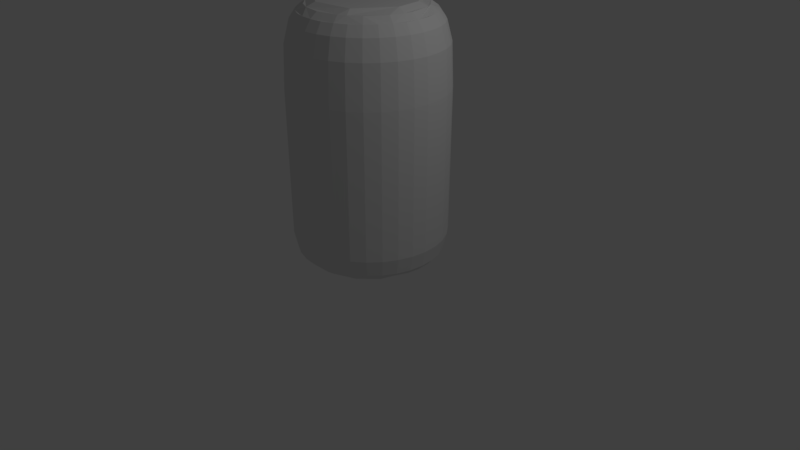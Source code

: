# Source: beercan.blend  (saved by Blender 2.78.0; exported with 4.5.12 LTS)
import bpy
from mathutils import Matrix  # noqa: F401  (used for matrix-valued properties, if any)

bpy.ops.wm.read_factory_settings(use_empty=True)
scene = bpy.context.scene
scene.name = 'Scene'

# ---- collections
col_collection_1 = bpy.data.collections.new('Collection 1'); scene.collection.children.link(col_collection_1)

# ---- materials (node trees are filled in below, after node groups)
mat_bunkerskin = bpy.data.materials.new('BunkerSkin')
mat_bunkerskin.alpha_threshold = 0.0
mat_bunkerskin.use_transparent_shadow = False
mat_bunkerskin.roughness = 0.5
mat_bunkerskin.line_color = (0.0, 0.0, 0.0, 1.0)

# ---- material node trees

# ---- world
world_world = bpy.data.worlds.new('World'); scene.world = world_world
world_world.color = (0.05088, 0.05088, 0.05088)
world_world.use_sun_shadow = False
world_world.sun_shadow_jitter_overblur = 0.0
world_world.cycles.sampling_method = 'MANUAL'

# ---- cameras
cam_camera = bpy.data.cameras.new('Camera')
cam_camera.clip_end = 100.0
cam_camera.lens = 35.0
cam_camera.sensor_width = 32.0
cam_camera.sensor_height = 18.0
cam_camera.ortho_scale = 7.314
cam_camera.dof.focus_distance = 0.0
cam_camera.dof.aperture_fstop = 128.0

# ---- lights
light_lamp = bpy.data.lights.new('Lamp', 'POINT')
light_lamp.transmission_factor = 0.0
light_lamp.cutoff_distance = 30.0
light_lamp.energy = 100.0
light_lamp.shadow_buffer_clip_start = 1.001
light_lamp.shadow_soft_size = 0.1
light_lamp.shadow_maximum_resolution = 0.006
light_lamp.use_absolute_resolution = True

# ---- meshes
me_mesh = bpy.data.meshes.new('Mesh')
me_mesh.from_pydata([(-0.04176, 0.8503, -2.196), (0.2535, 0.7916, -2.196), (0.5038, 0.6244, -2.196), (0.671, 0.3741, -2.196), (0.7297, 0.07881, -2.196), (0.5997, -0.3498, -2.196), (0.3869, -0.5627, -2.196), (0.1088, -0.6779, -2.196), (-0.337, -0.634, -2.196), (-0.5873, -0.4667, -2.196), (-0.7545, -0.2164, -2.196), (-0.7984, 0.2293, -2.196), (-0.5873, 0.6244, -2.196), (-0.337, 0.7916, -2.196), (0.1478, 1.032, 0.5472), (-0.04176, 1.051, 0.5472), (0.3302, 0.9767, 0.5472), (0.4982, 0.8869, 0.5472), (0.6455, 0.766, 0.5472), (0.7663, 0.6188, 0.5472), (0.8561, 0.4507, 0.5472), (0.9114, 0.2684, 0.5472), (0.9301, 0.07881, 0.5472), (0.9114, -0.1108, 0.5472), (0.8561, -0.2931, 0.5472), (0.7663, -0.4611, 0.5472), (0.6455, -0.6084, 0.5472), (0.4982, -0.7293, 0.5472), (0.3302, -0.8191, 0.5472), (0.1478, -0.8744, 0.5472), (-0.04176, -0.8931, 0.5472), (-0.2314, -0.8744, 0.5472), (-0.4137, -0.8191, 0.5472), (-0.5817, -0.7293, 0.5472), (-0.729, -0.6084, 0.5472), (-0.8498, -0.4611, 0.5472), (-0.9397, -0.2931, 0.5472), (-0.995, -0.1108, 0.5472), (-1.014, 0.07882, 0.5472), (-0.995, 0.2684, 0.5472), (-0.9397, 0.4507, 0.5472), (-0.8498, 0.6188, 0.5472), (-0.729, 0.766, 0.5472), (-0.5817, 0.8869, 0.5472), (-0.4137, 0.9767, 0.5472), (-0.2314, 1.032, 0.5472), (-0.04176, 1.058, -1.85), (0.1492, 1.039, -1.85), (0.3328, 0.983, -1.85), (0.502, 0.8926, -1.85), (0.6503, 0.7709, -1.85), (0.772, 0.6226, -1.85), (0.8625, 0.4534, -1.85), (0.9182, 0.2698, -1.85), (0.937, 0.07881, -1.85), (0.9182, -0.1121, -1.85), (0.8625, -0.2957, -1.85), (0.772, -0.4649, -1.85), (0.6503, -0.6132, -1.85), (0.502, -0.735, -1.85), (0.3328, -0.8254, -1.85), (0.1492, -0.8811, -1.85), (-0.04176, -0.8999, -1.85), (-0.2327, -0.8811, -1.85), (-0.4163, -0.8254, -1.85), (-0.5855, -0.735, -1.85), (-0.7338, -0.6132, -1.85), (-0.8555, -0.4649, -1.85), (-0.946, -0.2957, -1.85), (-1.002, -0.1121, -1.85), (-1.02, 0.07882, -1.85), (-1.002, 0.2698, -1.85), (-0.946, 0.4534, -1.85), (-0.8555, 0.6226, -1.85), (-0.7338, 0.7709, -1.85), (-0.5855, 0.8926, -1.85), (-0.4163, 0.983, -1.85), (-0.2327, 1.039, -1.85), (-0.04176, 0.9034, 0.9193), (0.1191, 0.8875, 0.9193), (0.2738, 0.8406, 0.9193), (0.4163, 0.7644, 0.9193), (0.5413, 0.6619, 0.9193), (0.6438, 0.5369, 0.9193), (0.72, 0.3944, 0.9193), (0.7669, 0.2397, 0.9193), (0.7828, 0.07881, 0.9193), (0.7669, -0.08204, 0.9193), (0.72, -0.2367, 0.9193), (0.6438, -0.3793, 0.9193), (0.5413, -0.5042, 0.9193), (0.4163, -0.6068, 0.9193), (0.2738, -0.683, 0.9193), (0.1191, -0.7299, 0.9193), (-0.04176, -0.7457, 0.9193), (-0.2026, -0.7299, 0.9193), (-0.3573, -0.683, 0.9193), (-0.4998, -0.6068, 0.9193), (-0.6248, -0.5042, 0.9193), (-0.7273, -0.3793, 0.9193), (-0.8035, -0.2367, 0.9193), (-0.8505, -0.08204, 0.9193), (-0.8663, 0.07882, 0.9193), (-0.8505, 0.2397, 0.9193), (-0.8035, 0.3944, 0.9193), (-0.7273, 0.5369, 0.9193), (-0.6248, 0.6619, 0.9193), (-0.4998, 0.7644, 0.9193), (-0.3573, 0.8406, 0.9193), (-0.2026, 0.8875, 0.9193), (-0.04176, 0.95, -2.125), (0.2916, 0.8837, -2.125), (0.4423, 0.8032, -2.125), (0.5743, 0.6948, -2.125), (0.6826, 0.5628, -2.125), (0.7631, 0.4122, -2.125), (0.8127, 0.2488, -2.125), (0.8294, 0.07881, -2.125), (0.8127, -0.09115, -2.125), (0.6826, -0.4052, -2.125), (0.4423, -0.6456, -2.125), (0.1282, -0.7756, -2.125), (-0.2117, -0.7756, -2.125), (-0.3752, -0.7261, -2.125), (-0.5258, -0.6456, -2.125), (-0.6578, -0.5372, -2.125), (-0.7661, -0.4052, -2.125), (-0.8466, -0.2546, -2.125), (-0.8962, -0.09115, -2.125), (-0.8962, 0.2488, -2.125), (-0.7661, 0.5628, -2.125), (-0.6578, 0.6948, -2.125), (-0.5258, 0.8032, -2.125), (-0.3752, 0.8837, -2.125), (-0.2117, 0.9333, -2.125), (-0.04176, 1.073, 0.006995), (-0.04176, 0.8095, 0.9884), (0.1353, 0.9688, 0.7972), (0.3055, 0.9172, 0.7972), (0.4624, 0.8333, 0.7972), (0.5999, 0.7205, 0.7972), (0.7128, 0.583, 0.7972), (0.7966, 0.4261, 0.7972), (0.8483, 0.2559, 0.7972), (0.8657, 0.07881, 0.7972), (0.8483, -0.09822, 0.7972), (0.7966, -0.2685, 0.7972), (0.7128, -0.4253, 0.7972), (0.5999, -0.5629, 0.7972), (0.4624, -0.6757, 0.7972), (0.3055, -0.7596, 0.7972), (0.1353, -0.8112, 0.7972), (-0.04176, -0.8286, 0.7972), (-0.2188, -0.8112, 0.7972), (-0.389, -0.7596, 0.7972), (-0.5459, -0.6757, 0.7972), (-0.6834, -0.5629, 0.7972), (-0.7963, -0.4253, 0.7972), (-0.8801, -0.2685, 0.7972), (-0.9318, -0.09822, 0.7972), (-0.9492, 0.07882, 0.7972), (-0.9318, 0.2559, 0.7972), (-0.8801, 0.4261, 0.7972), (-0.7963, 0.583, 0.7972), (-0.6834, 0.7205, 0.7972), (-0.5459, 0.8333, 0.7972), (-0.389, 0.9172, 0.7972), (-0.2188, 0.9688, 0.7972), (-0.04176, 1.011, -2.058), (0.1521, 1.054, 0.006995), (0.3386, 0.997, 0.006995), (0.5104, 0.9051, 0.006995), (0.661, 0.7815, 0.006995), (0.7846, 0.6309, 0.006995), (0.8764, 0.4591, 0.006995), (0.933, 0.2727, 0.006995), (0.952, 0.07881, 0.006995), (0.933, -0.1151, 0.006995), (0.8764, -0.3015, 0.006995), (0.7846, -0.4733, 0.006995), (0.661, -0.6239, 0.006995), (0.5104, -0.7475, 0.006995), (0.3386, -0.8393, 0.006995), (0.1521, -0.8959, 0.006995), (-0.04176, -0.915, 0.006995), (-0.2356, -0.8959, 0.006995), (-0.4221, -0.8393, 0.006995), (-0.5939, -0.7475, 0.006995), (-0.7445, -0.6239, 0.006995), (-0.8681, -0.4733, 0.006995), (-0.9599, -0.3015, 0.006995), (-1.016, -0.1151, 0.006995), (-1.036, 0.07882, 0.006995), (-1.016, 0.2727, 0.006995), (-0.9599, 0.4591, 0.006995), (-0.8681, 0.6309, 0.006995), (-0.7445, 0.7815, 0.006995), (-0.5939, 0.9051, 0.006995), (-0.4221, 0.997, 0.006995), (-0.2356, 1.054, 0.006995), (-0.04176, 0.9863, 0.7972), (0.3642, 0.6864, 0.9884), (0.5658, 0.4848, 0.9884), (0.6889, 0.07881, 0.9884), (0.6333, -0.2008, 0.9884), (0.4749, -0.4379, 0.9884), (0.2379, -0.5963, 0.9884), (-0.04176, -0.6519, 0.9884), (-0.4477, -0.5287, 0.9884), (-0.6493, -0.3271, 0.9884), (-0.7584, -0.06374, 0.9884), (-0.7584, 0.2214, 0.9884), (-0.6493, 0.4848, 0.9884), (-0.3214, 0.7539, 0.9884), (0.14, 0.9926, -2.058), (0.3148, 0.9396, -2.058), (0.4759, 0.8535, -2.058), (0.6171, 0.7376, -2.058), (0.7329, 0.5964, -2.058), (0.819, 0.4354, -2.058), (0.872, 0.2606, -2.058), (0.8899, 0.07881, -2.058), (0.872, -0.103, -2.058), (0.819, -0.2777, -2.058), (0.7329, -0.4388, -2.058), (0.6171, -0.58, -2.058), (0.4759, -0.6959, -2.058), (0.3148, -0.782, -2.058), (0.14, -0.835, -2.058), (-0.04176, -0.8529, -2.058), (-0.2235, -0.835, -2.058), (-0.3983, -0.782, -2.058), (-0.5594, -0.6959, -2.058), (-0.7006, -0.58, -2.058), (-0.8164, -0.4388, -2.058), (-0.9025, -0.2777, -2.058), (-0.9556, -0.103, -2.058), (-0.9735, 0.07882, -2.058), (-0.9556, 0.2606, -2.058), (-0.9025, 0.4354, -2.058), (-0.8164, 0.5964, -2.058), (-0.7006, 0.7376, -2.058), (-0.5594, 0.8535, -2.058), (-0.3983, 0.9396, -2.058), (-0.2235, 0.9926, -2.058), (0.1356, 0.7874, 0.9884), (0.6186, 0.391, 0.9884), (0.6807, -0.02846, 0.9884), (0.3338, -0.5476, 0.9884), (-0.2879, -0.6089, 0.9884), (-0.6285, -0.3562, 0.9884), (-0.7713, 0.04307, 0.9884), (-0.7021, 0.391, 0.9884), (-0.4174, 0.7053, 0.9884), (0.1092, 0.6823, 1.039), (0.2782, -0.4547, 1.039), (-0.6452, 0.2298, 1.039), (-0.6042, 0.3446, 1.039), (-0.3617, 0.6123, 1.039), (0.5206, 0.3446, 1.039), (0.5735, -0.01262, 1.039), (-0.2515, -0.5068, 1.039), (-0.5415, -0.2916, 1.039), (-0.6631, 0.04846, 1.039)], [], [(19, 173, 172, 18), (28, 182, 181, 27), (20, 174, 173, 19), (35, 189, 188, 34), (29, 183, 182, 28), (22, 176, 175, 21), (24, 178, 177, 23), (32, 186, 185, 31), (27, 181, 180, 26), (37, 191, 190, 36), (30, 184, 183, 29), (173, 51, 50, 172), (36, 190, 189, 35), (33, 187, 186, 32), (18, 172, 171, 17), (14, 169, 135, 15), (43, 197, 196, 42), (25, 179, 178, 24), (0, 1, 2, 3, 4, 5, 6, 7, 8, 9, 10, 11, 12, 13), (167, 200, 15, 45), (149, 150, 28, 27), (137, 138, 16, 14), (140, 141, 19, 18), (138, 139, 17, 16), (141, 142, 20, 19), (160, 161, 39, 38), (142, 143, 21, 20), (164, 165, 43, 42), (200, 137, 14, 15), (159, 160, 38, 37), (147, 148, 26, 25), (156, 157, 35, 34), (166, 167, 45, 44), (150, 151, 29, 28), (165, 166, 44, 43), (153, 154, 32, 31), (158, 159, 37, 36), (157, 158, 36, 35), (225, 224, 57, 58), (239, 238, 71, 72), (231, 230, 63, 64), (238, 237, 70, 71), (235, 234, 67, 68), (219, 218, 51, 52), (216, 215, 48, 49), (222, 221, 54, 55), (233, 232, 65, 66), (168, 244, 77, 46), (218, 217, 50, 51), (217, 216, 49, 50), (236, 235, 68, 69), (10, 9, 125, 126, 127), (263, 251, 210, 209, 250, 262), (258, 253, 212, 252, 257), (0, 13, 133, 134, 110), (0, 110, 111, 1), (12, 11, 129, 130, 131), (10, 127, 128, 129, 11), (9, 8, 123, 124, 125), (4, 3, 115, 116, 117), (1, 111, 112, 113, 2), (207, 249, 208, 97, 96, 95, 94), (204, 205, 90, 89, 88), (212, 105, 104, 103, 211, 252), (245, 201, 81, 80, 79, 78, 136), (57, 179, 180, 58), (34, 188, 187, 33), (73, 195, 196, 74), (67, 189, 190, 68), (169, 47, 46, 135), (17, 171, 170, 16), (197, 75, 74, 196), (189, 67, 66, 188), (23, 177, 176, 22), (48, 170, 171, 49), (45, 199, 198, 44), (256, 263, 262, 261), (16, 170, 169, 14), (188, 66, 65, 187), (39, 193, 192, 38), (58, 180, 181, 59), (49, 171, 172, 50), (182, 60, 59, 181), (40, 194, 193, 39), (194, 72, 71, 193), (199, 77, 76, 198), (53, 175, 176, 54), (187, 65, 64, 186), (68, 190, 191, 69), (38, 192, 191, 37), (51, 173, 174, 52), (170, 48, 47, 169), (198, 76, 75, 197), (26, 180, 179, 25), (54, 176, 177, 55), (21, 175, 174, 20), (62, 184, 185, 63), (69, 191, 192, 70), (61, 183, 184, 62), (70, 192, 193, 71), (77, 199, 135, 46), (44, 198, 197, 43), (42, 196, 195, 41), (63, 185, 186, 64), (72, 194, 195, 73), (31, 185, 184, 30), (60, 182, 183, 61), (178, 56, 55, 177), (15, 135, 199, 45), (179, 57, 56, 178), (175, 53, 52, 174), (256, 257, 252, 211, 251, 263), (247, 204, 88, 87, 86, 203), (211, 103, 102, 101, 210, 251), (163, 164, 42, 41), (93, 151, 150, 92), (259, 246, 202, 201, 245, 254), (212, 253, 213, 108, 107, 106, 105), (139, 140, 18, 17), (89, 147, 146, 88), (262, 250, 208, 249, 261), (152, 153, 31, 30), (101, 159, 158, 100), (41, 195, 194, 40), (148, 149, 27, 26), (105, 163, 162, 104), (162, 163, 41, 40), (207, 94, 93, 92, 206), (86, 144, 143, 85), (259, 254, 258, 257, 256, 261, 255, 260), (90, 148, 147, 89), (155, 156, 34, 33), (126, 234, 235, 236, 128, 127), (201, 202, 83, 82, 81), (107, 165, 164, 106), (146, 147, 25, 24), (91, 149, 148, 90), (145, 146, 24, 23), (250, 209, 99, 98, 97, 208), (261, 249, 207, 206, 248, 255), (209, 210, 101, 100, 99), (104, 162, 161, 103), (237, 236, 69, 70), (78, 200, 167, 109), (161, 162, 40, 39), (95, 153, 152, 94), (82, 140, 139, 81), (151, 152, 30, 29), (143, 144, 22, 21), (260, 247, 203, 246, 259), (213, 136, 78, 109, 108), (154, 155, 33, 32), (227, 226, 59, 60), (220, 219, 52, 53), (129, 128, 236, 237, 238), (230, 229, 62, 63), (244, 243, 76, 77), (214, 168, 46, 47), (120, 226, 227, 228, 121), (13, 12, 131, 132, 133), (242, 241, 74, 75), (243, 242, 75, 76), (125, 124, 232, 233, 234, 126), (223, 222, 55, 56), (215, 214, 47, 48), (134, 244, 168, 110), (241, 240, 73, 74), (4, 117, 118, 119, 5), (221, 220, 53, 54), (111, 215, 216, 112), (129, 238, 239, 240, 130), (224, 223, 56, 57), (228, 227, 60, 61), (232, 231, 64, 65), (8, 7, 121, 122, 123), (226, 225, 58, 59), (7, 6, 120, 121), (234, 233, 66, 67), (255, 248, 205, 204, 247, 260), (229, 228, 61, 62), (240, 239, 72, 73), (5, 119, 120, 6), (122, 230, 231, 232, 124, 123), (131, 130, 240, 241, 242, 132), (119, 224, 225, 226, 120), (122, 121, 228, 229, 230), (117, 116, 220, 221, 222, 118), (111, 110, 168, 214, 215), (113, 112, 216, 217, 218, 114), (115, 114, 218, 219, 220, 116), (118, 222, 223, 224, 119), (102, 160, 159, 101), (80, 138, 137, 79), (94, 152, 151, 93), (99, 157, 156, 98), (81, 139, 138, 80), (88, 146, 145, 87), (84, 142, 141, 83), (103, 161, 160, 102), (85, 143, 142, 84), (100, 158, 157, 99), (108, 166, 165, 107), (79, 137, 200, 78), (87, 145, 144, 86), (98, 156, 155, 97), (97, 155, 154, 96), (109, 167, 166, 108), (106, 164, 163, 105), (96, 154, 153, 95), (92, 150, 149, 91), (254, 245, 136, 213, 253, 258), (144, 145, 23, 22), (83, 141, 140, 82), (206, 92, 91, 90, 205, 248), (133, 132, 242, 243, 244, 134), (2, 113, 114, 115, 3), (246, 203, 86, 85, 84, 83, 202)])
_uv = me_mesh.uv_layers.new(name='UVMap')
_uv.uv.foreach_set('vector', [0.9568, 0.6257, 0.9077, 0.6278, 0.9071, 0.594, 0.9562, 0.5926, 0.257, 0.6645, 0.208, 0.6672, 0.2072, 0.6368, 0.2562, 0.6347, 0.9575, 0.6554, 0.9085, 0.6582, 0.9077, 0.6278, 0.9568, 0.6257, 0.6573, 0.6257, 0.6083, 0.6278, 0.6077, 0.594, 0.6568, 0.5926, 0.6573, 0.4238, 0.6083, 0.4214, 0.6091, 0.3955, 0.6581, 0.3985, 0.2556, 0.4627, 0.2066, 0.4609, 0.2072, 0.4305, 0.2562, 0.4329, 0.2551, 0.5308, 0.2061, 0.5306, 0.2062, 0.4947, 0.2552, 0.4957, 0.6563, 0.5217, 0.6072, 0.5215, 0.6074, 0.4856, 0.6564, 0.4867, 0.2562, 0.6347, 0.2072, 0.6368, 0.2066, 0.603, 0.2556, 0.6017, 0.6591, 0.6807, 0.6101, 0.684, 0.6091, 0.6582, 0.6581, 0.6554, 0.6568, 0.4536, 0.6077, 0.4518, 0.6083, 0.4214, 0.6573, 0.4238, 0.9077, 0.6278, 0.7397, 0.6269, 0.7391, 0.5937, 0.9071, 0.594, 0.6581, 0.6554, 0.6091, 0.6582, 0.6083, 0.6278, 0.6573, 0.6257, 0.6564, 0.5575, 0.6074, 0.5581, 0.6072, 0.5215, 0.6563, 0.5217, 0.9562, 0.5926, 0.9071, 0.594, 0.9068, 0.5581, 0.9558, 0.5575, 0.9558, 0.4867, 0.9068, 0.4856, 0.9071, 0.4518, 0.9562, 0.4536, 0.6573, 0.9487, 0.6083, 0.9508, 0.6077, 0.917, 0.6568, 0.9157, 0.2552, 0.5666, 0.2062, 0.5671, 0.2061, 0.5306, 0.2551, 0.5308, 0.06801, 0.2612, 0.05095, 0.2071, 0.05671, 0.1508, 0.08442, 0.101, 0.1299, 0.0651, 0.2156, 0.04869, 0.2719, 0.0651, 0.3173, 0.101, 0.3508, 0.1787, 0.345, 0.2349, 0.3173, 0.2848, 0.2446, 0.3315, 0.1571, 0.3315, 0.1053, 0.3049, 0.9797, 0.4314, 0.9792, 0.4592, 0.9562, 0.4536, 0.9568, 0.4238, 0.2792, 0.629, 0.2799, 0.6567, 0.257, 0.6645, 0.2562, 0.6347, 0.9789, 0.4901, 0.9788, 0.5229, 0.9557, 0.5217, 0.9558, 0.4867, 0.9792, 0.589, 0.9797, 0.6199, 0.9568, 0.6257, 0.9562, 0.5926, 0.9788, 0.5229, 0.9789, 0.5563, 0.9558, 0.5575, 0.9557, 0.5217, 0.9797, 0.6199, 0.9805, 0.6477, 0.9575, 0.6554, 0.9568, 0.6257, 0.6798, 0.7823, 0.6794, 0.8131, 0.6564, 0.8097, 0.6568, 0.7766, 0.2799, 0.4169, 0.2792, 0.4405, 0.2562, 0.4329, 0.257, 0.4076, 0.6798, 0.9121, 0.6803, 0.9429, 0.6573, 0.9487, 0.6568, 0.9157, 0.9792, 0.4592, 0.9789, 0.4901, 0.9558, 0.4867, 0.9562, 0.4536, 0.6803, 0.7545, 0.6798, 0.7823, 0.6568, 0.7766, 0.6573, 0.7469, 0.2783, 0.5653, 0.2786, 0.5981, 0.2556, 0.6017, 0.2552, 0.5666, 0.6798, 0.589, 0.6803, 0.6199, 0.6573, 0.6257, 0.6568, 0.5926, 0.9805, 0.4078, 0.9797, 0.4314, 0.9568, 0.4238, 0.9575, 0.3985, 0.681, 0.4078, 0.6803, 0.4314, 0.6573, 0.4238, 0.6581, 0.3985, 0.6803, 0.9429, 0.681, 0.9707, 0.6581, 0.9785, 0.6573, 0.9487, 0.6794, 0.4901, 0.6793, 0.5229, 0.6563, 0.5217, 0.6564, 0.4867, 0.681, 0.7309, 0.6803, 0.7545, 0.6573, 0.7469, 0.6581, 0.7216, 0.6803, 0.6199, 0.681, 0.6477, 0.6581, 0.6554, 0.6573, 0.6257, 0.01999, 0.6002, 0.01965, 0.5666, 0.03816, 0.5674, 0.03852, 0.6027, 0.4207, 0.8463, 0.4208, 0.8126, 0.4393, 0.81, 0.4392, 0.8453, 0.4207, 0.5232, 0.4208, 0.4896, 0.4393, 0.487, 0.4392, 0.5223, 0.4208, 0.8126, 0.4211, 0.7809, 0.4397, 0.7767, 0.4393, 0.81, 0.4224, 0.6514, 0.4217, 0.6228, 0.4403, 0.6269, 0.441, 0.6569, 0.7219, 0.6514, 0.7211, 0.6228, 0.7397, 0.6269, 0.7405, 0.6569, 0.7202, 0.5575, 0.7201, 0.5232, 0.7386, 0.5223, 0.7387, 0.5583, 0.01965, 0.4986, 0.01999, 0.4669, 0.03852, 0.4627, 0.03816, 0.496, 0.4211, 0.5912, 0.4208, 0.5575, 0.4393, 0.5583, 0.4397, 0.5937, 0.7206, 0.4579, 0.7211, 0.4294, 0.7397, 0.4237, 0.7391, 0.4537, 0.7211, 0.6228, 0.7206, 0.5912, 0.7391, 0.5937, 0.7397, 0.6269, 0.7206, 0.5912, 0.7202, 0.5575, 0.7387, 0.5583, 0.7391, 0.5937, 0.4234, 0.6756, 0.4224, 0.6514, 0.441, 0.6569, 0.442, 0.6824, 0.3173, 0.2848, 0.345, 0.2349, 0.3635, 0.2404, 0.3507, 0.27, 0.3322, 0.2967, 0.4875, 0.2383, 0.4683, 0.247, 0.4607, 0.2282, 0.4553, 0.1749, 0.4562, 0.1683, 0.4772, 0.1713, 0.5914, 0.305, 0.5903, 0.3254, 0.53, 0.3094, 0.5123, 0.2985, 0.525, 0.2822, 0.06801, 0.2612, 0.1053, 0.3049, 0.0928, 0.3193, 0.06922, 0.2967, 0.0507, 0.27, 0.06801, 0.2612, 0.0507, 0.27, 0.03143, 0.2089, 0.05095, 0.2071, 0.1571, 0.3315, 0.2446, 0.3315, 0.2501, 0.3494, 0.184, 0.3557, 0.1513, 0.3494, 0.3173, 0.2848, 0.3322, 0.2967, 0.3086, 0.3194, 0.2501, 0.3494, 0.2446, 0.3315, 0.345, 0.2349, 0.3508, 0.1787, 0.37, 0.1769, 0.37, 0.2089, 0.3635, 0.2404, 0.1299, 0.0651, 0.08442, 0.101, 0.06922, 0.08909, 0.0928, 0.06642, 0.1205, 0.0486, 0.05095, 0.2071, 0.03143, 0.2089, 0.03143, 0.1768, 0.03794, 0.1454, 0.05671, 0.1508, 0.53, 0.06735, 0.4916, 0.09627, 0.4714, 0.1237, 0.4552, 0.1154, 0.4727, 0.09014, 0.495, 0.06867, 0.5213, 0.05181, 0.6878, 0.0823, 0.6387, 0.05706, 0.6439, 0.0402, 0.6731, 0.05181, 0.6994, 0.06867, 0.53, 0.3094, 0.5213, 0.3249, 0.495, 0.3081, 0.4727, 0.2866, 0.487, 0.2754, 0.5123, 0.2985, 0.6931, 0.29, 0.7231, 0.253, 0.7392, 0.2614, 0.7217, 0.2866, 0.6994, 0.3081, 0.6731, 0.3249, 0.6646, 0.3094, 0.03816, 0.5674, 0.2062, 0.5671, 0.2066, 0.603, 0.03852, 0.6027, 0.6568, 0.5926, 0.6077, 0.594, 0.6074, 0.5581, 0.6564, 0.5575, 0.4393, 0.8814, 0.6074, 0.8811, 0.6077, 0.917, 0.4397, 0.9167, 0.4403, 0.6269, 0.6083, 0.6278, 0.6091, 0.6582, 0.441, 0.6569, 0.9068, 0.4856, 0.7387, 0.487, 0.7391, 0.4537, 0.9071, 0.4518, 0.9558, 0.5575, 0.9068, 0.5581, 0.9067, 0.5215, 0.9557, 0.5217, 0.6083, 0.9508, 0.4403, 0.95, 0.4397, 0.9167, 0.6077, 0.917, 0.6083, 0.6278, 0.4403, 0.6269, 0.4397, 0.5937, 0.6077, 0.594, 0.2552, 0.4957, 0.2062, 0.4947, 0.2066, 0.4609, 0.2556, 0.4627, 0.7386, 0.5223, 0.9067, 0.5215, 0.9068, 0.5581, 0.7387, 0.5583, 0.9568, 0.4238, 0.9077, 0.4214, 0.9085, 0.3955, 0.9575, 0.3985, 0.5073, 0.2668, 0.4875, 0.2383, 0.4772, 0.1713, 0.5073, 0.1099, 0.9557, 0.5217, 0.9067, 0.5215, 0.9068, 0.4856, 0.9558, 0.4867, 0.6077, 0.594, 0.4397, 0.5937, 0.4393, 0.5583, 0.6074, 0.5581, 0.6564, 0.8097, 0.6074, 0.8087, 0.6077, 0.7749, 0.6568, 0.7766, 0.03852, 0.6027, 0.2066, 0.603, 0.2072, 0.6368, 0.0391, 0.636, 0.7387, 0.5583, 0.9068, 0.5581, 0.9071, 0.594, 0.7391, 0.5937, 0.208, 0.6672, 0.03989, 0.666, 0.0391, 0.636, 0.2072, 0.6368, 0.6563, 0.8448, 0.6072, 0.8445, 0.6074, 0.8087, 0.6564, 0.8097, 0.6072, 0.8445, 0.4392, 0.8453, 0.4393, 0.81, 0.6074, 0.8087, 0.9077, 0.4214, 0.7397, 0.4237, 0.7405, 0.3982, 0.9085, 0.3955, 0.0391, 0.4328, 0.2072, 0.4305, 0.2066, 0.4609, 0.03852, 0.4627, 0.6074, 0.5581, 0.4393, 0.5583, 0.4392, 0.5223, 0.6072, 0.5215, 0.441, 0.6569, 0.6091, 0.6582, 0.6101, 0.684, 0.442, 0.6824, 0.6568, 0.7766, 0.6077, 0.7749, 0.6083, 0.7444, 0.6573, 0.7469, 0.7397, 0.6269, 0.9077, 0.6278, 0.9085, 0.6582, 0.7405, 0.6569, 0.9067, 0.5215, 0.7386, 0.5223, 0.7387, 0.487, 0.9068, 0.4856, 0.6091, 0.9812, 0.441, 0.9799, 0.4403, 0.95, 0.6083, 0.9508, 0.2556, 0.6017, 0.2066, 0.603, 0.2062, 0.5671, 0.2552, 0.5666, 0.03852, 0.4627, 0.2066, 0.4609, 0.2062, 0.4947, 0.03816, 0.496, 0.2562, 0.4329, 0.2072, 0.4305, 0.208, 0.4046, 0.257, 0.4076, 0.4397, 0.4537, 0.6077, 0.4518, 0.6074, 0.4856, 0.4393, 0.487, 0.4403, 0.7468, 0.6083, 0.7444, 0.6077, 0.7749, 0.4397, 0.7767, 0.4403, 0.4237, 0.6083, 0.4214, 0.6077, 0.4518, 0.4397, 0.4537, 0.4397, 0.7767, 0.6077, 0.7749, 0.6074, 0.8087, 0.4393, 0.81, 0.7397, 0.4237, 0.9077, 0.4214, 0.9071, 0.4518, 0.7391, 0.4537, 0.6581, 0.9785, 0.6091, 0.9812, 0.6083, 0.9508, 0.6573, 0.9487, 0.6568, 0.9157, 0.6077, 0.917, 0.6074, 0.8811, 0.6564, 0.8806, 0.4393, 0.487, 0.6074, 0.4856, 0.6072, 0.5215, 0.4392, 0.5223, 0.4392, 0.8453, 0.6072, 0.8445, 0.6074, 0.8811, 0.4393, 0.8814, 0.6564, 0.4867, 0.6074, 0.4856, 0.6077, 0.4518, 0.6568, 0.4536, 0.03989, 0.666, 0.208, 0.6672, 0.2089, 0.6931, 0.04084, 0.6914, 0.2061, 0.5306, 0.03804, 0.5314, 0.03816, 0.496, 0.2062, 0.4947, 0.9562, 0.4536, 0.9071, 0.4518, 0.9077, 0.4214, 0.9568, 0.4238, 0.2062, 0.5671, 0.03816, 0.5674, 0.03804, 0.5314, 0.2061, 0.5306, 0.9095, 0.684, 0.7414, 0.6824, 0.7405, 0.6569, 0.9085, 0.6582, 0.5073, 0.2668, 0.525, 0.2822, 0.5123, 0.2985, 0.487, 0.2754, 0.4683, 0.247, 0.4875, 0.2383, 0.7119, 0.1066, 0.6878, 0.0823, 0.6994, 0.06867, 0.7217, 0.09014, 0.7392, 0.1154, 0.7231, 0.1237, 0.487, 0.2754, 0.4727, 0.2866, 0.4552, 0.2614, 0.4431, 0.2333, 0.4607, 0.2282, 0.4683, 0.247, 0.6794, 0.8793, 0.6798, 0.9121, 0.6568, 0.9157, 0.6564, 0.8806, 0.5505, 0.0402, 0.5456, 0.0253, 0.5797, 0.01878, 0.5814, 0.03427, 0.7187, 0.1826, 0.7398, 0.1816, 0.7393, 0.2018, 0.7231, 0.253, 0.6931, 0.29, 0.6789, 0.2749, 0.53, 0.3094, 0.5903, 0.3254, 0.6113, 0.3249, 0.613, 0.3425, 0.5814, 0.3425, 0.5505, 0.3365, 0.5213, 0.3249, 0.9789, 0.5563, 0.9792, 0.589, 0.9562, 0.5926, 0.9558, 0.5575, 0.6731, 0.05181, 0.6806, 0.03808, 0.7095, 0.05664, 0.6994, 0.06867, 0.4772, 0.1713, 0.4562, 0.1683, 0.4714, 0.1237, 0.4916, 0.09627, 0.5073, 0.1099, 0.6798, 0.4592, 0.6794, 0.4901, 0.6564, 0.4867, 0.6568, 0.4536, 0.4431, 0.2333, 0.4275, 0.2378, 0.4207, 0.2051, 0.437, 0.2035, 0.6564, 0.8806, 0.6074, 0.8811, 0.6072, 0.8445, 0.6563, 0.8448, 0.2786, 0.5981, 0.2792, 0.629, 0.2562, 0.6347, 0.2556, 0.6017, 0.5213, 0.3249, 0.5135, 0.3387, 0.4846, 0.3201, 0.495, 0.3081, 0.6793, 0.8459, 0.6794, 0.8793, 0.6564, 0.8806, 0.6563, 0.8448, 0.53, 0.06735, 0.5213, 0.05181, 0.5505, 0.0402, 0.5814, 0.03427, 0.5833, 0.05181, 0.7392, 0.1154, 0.7534, 0.108, 0.7666, 0.1389, 0.7513, 0.1434, 0.7187, 0.1826, 0.6789, 0.2749, 0.5914, 0.305, 0.525, 0.2822, 0.5073, 0.2668, 0.5073, 0.1099, 0.6033, 0.07169, 0.6949, 0.1188, 0.6439, 0.0402, 0.6485, 0.0253, 0.6806, 0.03808, 0.6731, 0.05181, 0.6794, 0.5563, 0.6798, 0.589, 0.6568, 0.5926, 0.6564, 0.5575, 0.3507, 0.27, 0.361, 0.2754, 0.3412, 0.3039, 0.316, 0.3282, 0.3086, 0.3194, 0.3322, 0.2967, 0.7231, 0.253, 0.7393, 0.2018, 0.7575, 0.2035, 0.7513, 0.2333, 0.7392, 0.2614, 0.5814, 0.3425, 0.5797, 0.358, 0.5456, 0.3514, 0.5505, 0.3365, 0.2782, 0.5319, 0.2783, 0.5653, 0.2552, 0.5666, 0.2551, 0.5308, 0.613, 0.03427, 0.6144, 0.01878, 0.6485, 0.0253, 0.6439, 0.0402, 0.2783, 0.4992, 0.2782, 0.5319, 0.2551, 0.5308, 0.2552, 0.4957, 0.4562, 0.1683, 0.4553, 0.1749, 0.437, 0.1732, 0.4431, 0.1434, 0.4552, 0.1154, 0.4714, 0.1237, 0.5073, 0.1099, 0.4916, 0.09627, 0.53, 0.06735, 0.5833, 0.05181, 0.6043, 0.05137, 0.6033, 0.07169, 0.4553, 0.1749, 0.4607, 0.2282, 0.4431, 0.2333, 0.437, 0.2035, 0.437, 0.1732, 0.495, 0.3081, 0.4846, 0.3201, 0.4601, 0.2965, 0.4727, 0.2866, 0.4211, 0.7809, 0.4217, 0.7524, 0.4403, 0.7468, 0.4397, 0.7767, 0.6731, 0.3249, 0.6806, 0.3387, 0.6485, 0.3514, 0.6439, 0.3365, 0.6794, 0.8131, 0.6793, 0.8459, 0.6563, 0.8448, 0.6564, 0.8097, 0.495, 0.06867, 0.4846, 0.05664, 0.5135, 0.03808, 0.5213, 0.05181, 0.7513, 0.2333, 0.7666, 0.2378, 0.7534, 0.2687, 0.7392, 0.2614, 0.6803, 0.4314, 0.6798, 0.4592, 0.6568, 0.4536, 0.6573, 0.4238, 0.2792, 0.4405, 0.2786, 0.4683, 0.2556, 0.4627, 0.2562, 0.4329, 0.6949, 0.1188, 0.7119, 0.1066, 0.7231, 0.1237, 0.7398, 0.1816, 0.7187, 0.1826, 0.6113, 0.3249, 0.6646, 0.3094, 0.6731, 0.3249, 0.6439, 0.3365, 0.613, 0.3425, 0.6793, 0.5229, 0.6794, 0.5563, 0.6564, 0.5575, 0.6563, 0.5217, 0.02129, 0.6604, 0.02054, 0.6319, 0.0391, 0.636, 0.03989, 0.666, 0.7228, 0.6756, 0.7219, 0.6514, 0.7405, 0.6569, 0.7414, 0.6824, 0.2501, 0.3494, 0.3086, 0.3194, 0.316, 0.3282, 0.2863, 0.3472, 0.2534, 0.3603, 0.4208, 0.4896, 0.4211, 0.4579, 0.4397, 0.4537, 0.4393, 0.487, 0.7211, 0.4294, 0.7219, 0.4051, 0.7405, 0.3982, 0.7397, 0.4237, 0.7202, 0.4896, 0.7206, 0.4579, 0.7391, 0.4537, 0.7387, 0.487, 0.2809, 0.04861, 0.2863, 0.0386, 0.316, 0.05766, 0.3412, 0.08191, 0.3322, 0.08911, 0.1053, 0.3049, 0.1571, 0.3315, 0.1513, 0.3494, 0.1205, 0.3372, 0.0928, 0.3193, 0.4217, 0.9459, 0.4211, 0.9142, 0.4397, 0.9167, 0.4403, 0.95, 0.4224, 0.9744, 0.4217, 0.9459, 0.4403, 0.95, 0.441, 0.9799, 0.3635, 0.2404, 0.37, 0.2089, 0.3816, 0.2101, 0.3747, 0.2437, 0.361, 0.2754, 0.3507, 0.27, 0.01953, 0.5323, 0.01965, 0.4986, 0.03816, 0.496, 0.03804, 0.5314, 0.7201, 0.5232, 0.7202, 0.4896, 0.7387, 0.487, 0.7386, 0.5223, 0.06922, 0.2967, 0.05995, 0.3039, 0.04014, 0.2754, 0.0507, 0.27, 0.4211, 0.9142, 0.4208, 0.8806, 0.4393, 0.8814, 0.4397, 0.9167, 0.1299, 0.0651, 0.1205, 0.0486, 0.1513, 0.03633, 0.2174, 0.03008, 0.2156, 0.04869, 0.01999, 0.4669, 0.02054, 0.4384, 0.0391, 0.4328, 0.03852, 0.4627, 0.03143, 0.2089, 0.01953, 0.21, 0.01953, 0.1757, 0.03143, 0.1768, 0.2501, 0.3494, 0.2534, 0.3603, 0.2184, 0.367, 0.1827, 0.367, 0.184, 0.3557, 0.01965, 0.5666, 0.01953, 0.5323, 0.03804, 0.5314, 0.03816, 0.5674, 0.0222, 0.6847, 0.02129, 0.6604, 0.03989, 0.666, 0.04084, 0.6914, 0.4208, 0.5575, 0.4207, 0.5232, 0.4392, 0.5223, 0.4393, 0.5583, 0.3508, 0.1787, 0.3173, 0.101, 0.3322, 0.08911, 0.3635, 0.1454, 0.37, 0.1769, 0.02054, 0.6319, 0.01999, 0.6002, 0.03852, 0.6027, 0.0391, 0.636, 0.3173, 0.101, 0.2719, 0.0651, 0.2809, 0.04861, 0.3322, 0.08911, 0.4217, 0.6228, 0.4211, 0.5912, 0.4397, 0.5937, 0.4403, 0.6269, 0.6033, 0.07169, 0.6043, 0.05137, 0.6387, 0.05706, 0.6878, 0.0823, 0.7119, 0.1066, 0.6949, 0.1188, 0.4211, 0.4579, 0.4217, 0.4294, 0.4403, 0.4237, 0.4397, 0.4537, 0.4208, 0.8806, 0.4207, 0.8463, 0.4392, 0.8453, 0.4393, 0.8814, 0.2156, 0.04869, 0.2174, 0.03008, 0.2809, 0.04861, 0.2719, 0.0651, 0.3635, 0.1454, 0.3747, 0.1421, 0.3816, 0.1758, 0.3816, 0.2101, 0.37, 0.2089, 0.37, 0.1769, 0.1513, 0.3494, 0.184, 0.3557, 0.1827, 0.367, 0.1478, 0.3603, 0.1148, 0.3472, 0.1205, 0.3372, 0.2174, 0.03008, 0.2184, 0.01878, 0.2534, 0.02547, 0.2863, 0.0386, 0.2809, 0.04861, 0.3635, 0.1454, 0.3322, 0.08911, 0.3412, 0.08191, 0.361, 0.1104, 0.3747, 0.1421, 0.1205, 0.0486, 0.0928, 0.06642, 0.08517, 0.05765, 0.1148, 0.03859, 0.1478, 0.02547, 0.1513, 0.03633, 0.03143, 0.2089, 0.0507, 0.27, 0.04014, 0.2754, 0.02649, 0.2437, 0.01953, 0.21, 0.03794, 0.1454, 0.03143, 0.1768, 0.01953, 0.1757, 0.02649, 0.1421, 0.04014, 0.1104, 0.0507, 0.1158, 0.06922, 0.08909, 0.0507, 0.1158, 0.04014, 0.1104, 0.05995, 0.0819, 0.08517, 0.05765, 0.0928, 0.06642, 0.1513, 0.03633, 0.1478, 0.02547, 0.1827, 0.01878, 0.2184, 0.01878, 0.2174, 0.03008, 0.4552, 0.2614, 0.4408, 0.2687, 0.4275, 0.2378, 0.4431, 0.2333, 0.7217, 0.2866, 0.7341, 0.2965, 0.7095, 0.3201, 0.6994, 0.3081, 0.5213, 0.05181, 0.5135, 0.03808, 0.5456, 0.0253, 0.5505, 0.0402, 0.437, 0.1732, 0.4207, 0.1717, 0.4275, 0.1389, 0.4431, 0.1434, 0.7392, 0.2614, 0.7534, 0.2687, 0.7341, 0.2965, 0.7217, 0.2866, 0.6994, 0.06867, 0.7095, 0.05664, 0.7341, 0.08026, 0.7217, 0.09014, 0.7575, 0.1732, 0.7734, 0.1717, 0.7734, 0.2051, 0.7575, 0.2035, 0.4727, 0.2866, 0.4601, 0.2965, 0.4408, 0.2687, 0.4552, 0.2614, 0.7513, 0.1434, 0.7666, 0.1389, 0.7734, 0.1717, 0.7575, 0.1732, 0.437, 0.2035, 0.4207, 0.2051, 0.4207, 0.1717, 0.437, 0.1732, 0.613, 0.3425, 0.6144, 0.358, 0.5797, 0.358, 0.5814, 0.3425, 0.6994, 0.3081, 0.7095, 0.3201, 0.6806, 0.3387, 0.6731, 0.3249, 0.7217, 0.09014, 0.7341, 0.08026, 0.7534, 0.108, 0.7392, 0.1154, 0.4431, 0.1434, 0.4275, 0.1389, 0.4408, 0.108, 0.4552, 0.1154, 0.4552, 0.1154, 0.4408, 0.108, 0.4601, 0.08026, 0.4727, 0.09014, 0.6439, 0.3365, 0.6485, 0.3514, 0.6144, 0.358, 0.613, 0.3425, 0.5505, 0.3365, 0.5456, 0.3514, 0.5135, 0.3387, 0.5213, 0.3249, 0.4727, 0.09014, 0.4601, 0.08026, 0.4846, 0.05664, 0.495, 0.06867, 0.5814, 0.03427, 0.5797, 0.01878, 0.6144, 0.01878, 0.613, 0.03427, 0.6789, 0.2749, 0.6931, 0.29, 0.6646, 0.3094, 0.6113, 0.3249, 0.5903, 0.3254, 0.5914, 0.305, 0.2786, 0.4683, 0.2783, 0.4992, 0.2552, 0.4957, 0.2556, 0.4627, 0.7575, 0.2035, 0.7734, 0.2051, 0.7666, 0.2378, 0.7513, 0.2333, 0.5833, 0.05181, 0.5814, 0.03427, 0.613, 0.03427, 0.6439, 0.0402, 0.6387, 0.05706, 0.6043, 0.05137, 0.0928, 0.3193, 0.1205, 0.3372, 0.1148, 0.3472, 0.08517, 0.3281, 0.05995, 0.3039, 0.06922, 0.2967, 0.05671, 0.1508, 0.03794, 0.1454, 0.0507, 0.1158, 0.06922, 0.08909, 0.08442, 0.101, 0.7398, 0.1816, 0.7231, 0.1237, 0.7392, 0.1154, 0.7513, 0.1434, 0.7575, 0.1732, 0.7575, 0.2035, 0.7393, 0.2018])
me_mesh.materials.append(mat_bunkerskin)
me_mesh.use_remesh_preserve_volume = False
me_mesh.use_remesh_preserve_attributes = False
me_mesh.use_mirror_vertex_groups = False
me_mesh.update()

# ---- objects
ob_bunker = bpy.data.objects.new('Bunker', me_mesh)
ob_lamp = bpy.data.objects.new('Lamp', light_lamp)
ob_camera = bpy.data.objects.new('Camera', cam_camera)

# ---- transforms, parenting, visibility, modifiers, constraints
ob_bunker.location = (0.0, 0.0, 2.212)
ob_bunker.lock_rotations_4d = False
ob_bunker.empty_display_type = 'ARROWS'
ob_bunker.lineart.crease_threshold = 0.0
ob_lamp.location = (4.076, 1.005, 5.904)
ob_lamp.rotation_euler = (0.6503, 0.05522, 1.866)
ob_lamp.lock_rotations_4d = False
ob_lamp.empty_display_type = 'ARROWS'
ob_lamp.color = (0.0, 0.0, 0.0, 0.0)
ob_lamp.lineart.crease_threshold = 0.0
ob_camera.location = (7.481, -6.508, 5.344)
ob_camera.rotation_euler = (1.109, 0.0, 0.8149)
ob_camera.lock_rotations_4d = False
ob_camera.empty_display_type = 'ARROWS'
ob_camera.color = (0.0, 0.0, 0.0, 0.0)
ob_camera.display_type = 'WIRE'
ob_camera.lineart.crease_threshold = 0.0

# ---- collection membership
col_collection_1.objects.link(ob_bunker)
col_collection_1.objects.link(ob_lamp)
col_collection_1.objects.link(ob_camera)

# ---- scene / render settings (as saved in the file)
scene.camera = ob_camera
scene.frame_start = 1; scene.frame_end = 250; scene.frame_set(1)
scene.render.engine = 'BLENDER_EEVEE_NEXT'
scene.render.resolution_percentage = 50
scene.render.dither_intensity = 0.0
scene.cycles.use_denoising = False
scene.cycles.samples = 128
scene.cycles.sampling_pattern = 'TABULATED_SOBOL'
scene.cycles.light_sampling_threshold = 0.0
scene.cycles.use_adaptive_sampling = False
scene.cycles.use_light_tree = False
scene.cycles.blur_glossy = 0.0
scene.cycles.sample_clamp_indirect = 0.0
scene.view_settings.view_transform = 'Standard'
bpy.context.view_layer.update()
